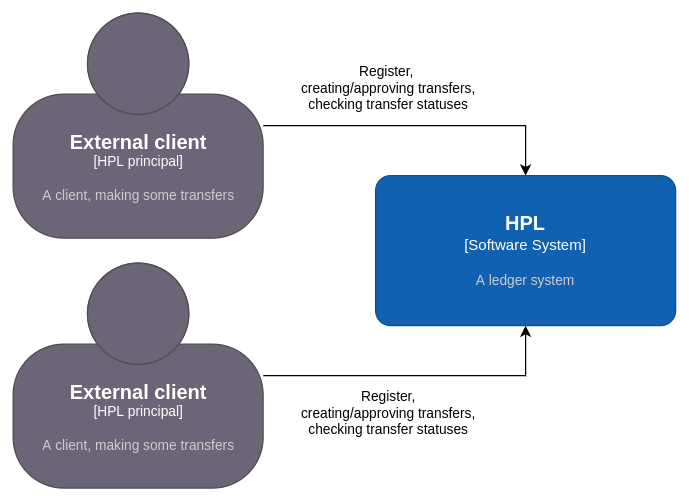

The diagram above was exported from draw.io. Its source (the exported page's mxGraphModel, read from the mxfile embedded in the PNG):
<mxGraphModel dx="1247" dy="660" grid="1" gridSize="10" guides="1" tooltips="1" connect="1" arrows="1" fold="1" page="1" pageScale="1" pageWidth="827" pageHeight="1169" math="0" shadow="0">
  <root>
    <mxCell id="0" />
    <mxCell id="1" parent="0" />
    <mxCell id="xyosBcWSHjNgMmBPcRbY-4" value="Register, &lt;br&gt;creating/approving transfers,&lt;br&gt;checking transfer statuses" style="edgeStyle=orthogonalEdgeStyle;rounded=0;orthogonalLoop=1;jettySize=auto;html=1;entryX=0.5;entryY=0;entryDx=0;entryDy=0;entryPerimeter=0;" parent="1" source="xyosBcWSHjNgMmBPcRbY-1" target="xyosBcWSHjNgMmBPcRbY-3" edge="1">
      <mxGeometry x="-0.2" y="30" relative="1" as="geometry">
        <mxPoint as="offset" />
      </mxGeometry>
    </mxCell>
    <object placeholders="1" c4Name="External client" c4Type="HPL principal" c4Description="A client, making some transfers" label="&lt;font style=&quot;font-size: 16px&quot;&gt;&lt;b&gt;%c4Name%&lt;/b&gt;&lt;/font&gt;&lt;div&gt;[%c4Type%]&lt;/div&gt;&lt;br&gt;&lt;div&gt;&lt;font style=&quot;font-size: 11px&quot;&gt;&lt;font color=&quot;#cccccc&quot;&gt;%c4Description%&lt;/font&gt;&lt;/div&gt;" id="xyosBcWSHjNgMmBPcRbY-1">
      <mxCell style="html=1;fontSize=11;dashed=0;whitespace=wrap;fillColor=#6C6477;strokeColor=#4D4D4D;fontColor=#ffffff;shape=mxgraph.c4.person2;align=center;metaEdit=1;points=[[0.5,0,0],[1,0.5,0],[1,0.75,0],[0.75,1,0],[0.5,1,0],[0.25,1,0],[0,0.75,0],[0,0.5,0]];resizable=0;" parent="1" vertex="1">
        <mxGeometry x="20" y="20" width="200" height="180" as="geometry" />
      </mxCell>
    </object>
    <mxCell id="xyosBcWSHjNgMmBPcRbY-5" value="Register,&lt;br&gt;creating/approving transfers,&lt;br&gt;checking transfer statuses" style="edgeStyle=orthogonalEdgeStyle;rounded=0;orthogonalLoop=1;jettySize=auto;html=1;entryX=0.5;entryY=1;entryDx=0;entryDy=0;entryPerimeter=0;" parent="1" source="xyosBcWSHjNgMmBPcRbY-2" target="xyosBcWSHjNgMmBPcRbY-3" edge="1">
      <mxGeometry x="-0.2" y="-30" relative="1" as="geometry">
        <mxPoint as="offset" />
      </mxGeometry>
    </mxCell>
    <object placeholders="1" c4Name="External client" c4Type="HPL principal" c4Description="A client, making some transfers" label="&lt;font style=&quot;font-size: 16px&quot;&gt;&lt;b&gt;%c4Name%&lt;/b&gt;&lt;/font&gt;&lt;div&gt;[%c4Type%]&lt;/div&gt;&lt;br&gt;&lt;div&gt;&lt;font style=&quot;font-size: 11px&quot;&gt;&lt;font color=&quot;#cccccc&quot;&gt;%c4Description%&lt;/font&gt;&lt;/div&gt;" id="xyosBcWSHjNgMmBPcRbY-2">
      <mxCell style="html=1;fontSize=11;dashed=0;whitespace=wrap;fillColor=#6C6477;strokeColor=#4D4D4D;fontColor=#ffffff;shape=mxgraph.c4.person2;align=center;metaEdit=1;points=[[0.5,0,0],[1,0.5,0],[1,0.75,0],[0.75,1,0],[0.5,1,0],[0.25,1,0],[0,0.75,0],[0,0.5,0]];resizable=0;" parent="1" vertex="1">
        <mxGeometry x="20" y="220" width="200" height="180" as="geometry" />
      </mxCell>
    </object>
    <object placeholders="1" c4Name="HPL" c4Type="Software System" c4Description="A ledger system" label="&lt;font style=&quot;font-size: 16px&quot;&gt;&lt;b&gt;%c4Name%&lt;/b&gt;&lt;/font&gt;&lt;div&gt;[%c4Type%]&lt;/div&gt;&lt;br&gt;&lt;div&gt;&lt;font style=&quot;font-size: 11px&quot;&gt;&lt;font color=&quot;#cccccc&quot;&gt;%c4Description%&lt;/font&gt;&lt;/div&gt;" id="xyosBcWSHjNgMmBPcRbY-3">
      <mxCell style="rounded=1;whiteSpace=wrap;html=1;labelBackgroundColor=none;fillColor=#1061B0;fontColor=#ffffff;align=center;arcSize=10;strokeColor=#0D5091;metaEdit=1;resizable=0;points=[[0.25,0,0],[0.5,0,0],[0.75,0,0],[1,0.25,0],[1,0.5,0],[1,0.75,0],[0.75,1,0],[0.5,1,0],[0.25,1,0],[0,0.75,0],[0,0.5,0],[0,0.25,0]];" parent="1" vertex="1">
        <mxGeometry x="310" y="150" width="240" height="120" as="geometry" />
      </mxCell>
    </object>
  </root>
</mxGraphModel>